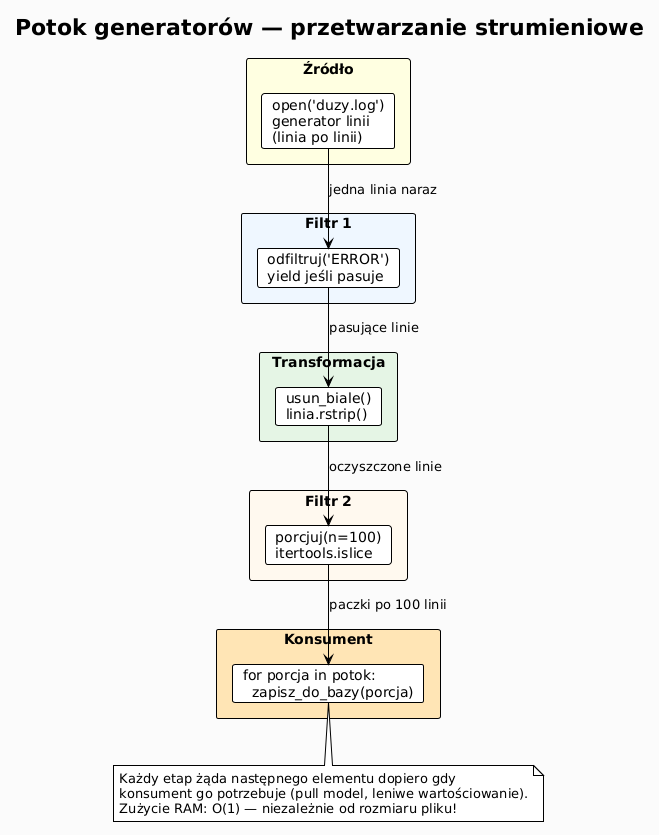

The diagram above was rendered by PlantUML. Its source (embedded in the PNG):
@startuml
!theme plain
skinparam backgroundColor #FAFAFA
skinparam defaultFontName "DejaVu Sans"

title Potok generatorów — przetwarzanie strumieniowe

rectangle "Źródło" #LightYellow {
    card src as "open('duzy.log')\ngenerator linii\n(linia po linii)"
}

rectangle "Filtr 1" #EEF6FF {
    card f1 as "odfiltruj('ERROR')\nyield jeśli pasuje"
}

rectangle "Transformacja" #E4F5E4 {
    card t1 as "usun_biale()\nlinia.rstrip()"
}

rectangle "Filtr 2" #FFF8EE {
    card f2 as "porcjuj(n=100)\nitertools.islice"
}

rectangle "Konsument" #FFE4B5 {
    card sink as "for porcja in potok:\n  zapisz_do_bazy(porcja)"
}

src --> f1   : jedna linia naraz
f1  --> t1   : pasujące linie
t1  --> f2   : oczyszczone linie
f2  --> sink : paczki po 100 linii

note bottom
  Każdy etap żąda następnego elementu dopiero gdy
  konsument go potrzebuje (pull model, leniwe wartościowanie).
  Zużycie RAM: O(1) — niezależnie od rozmiaru pliku!
end note
@enduml